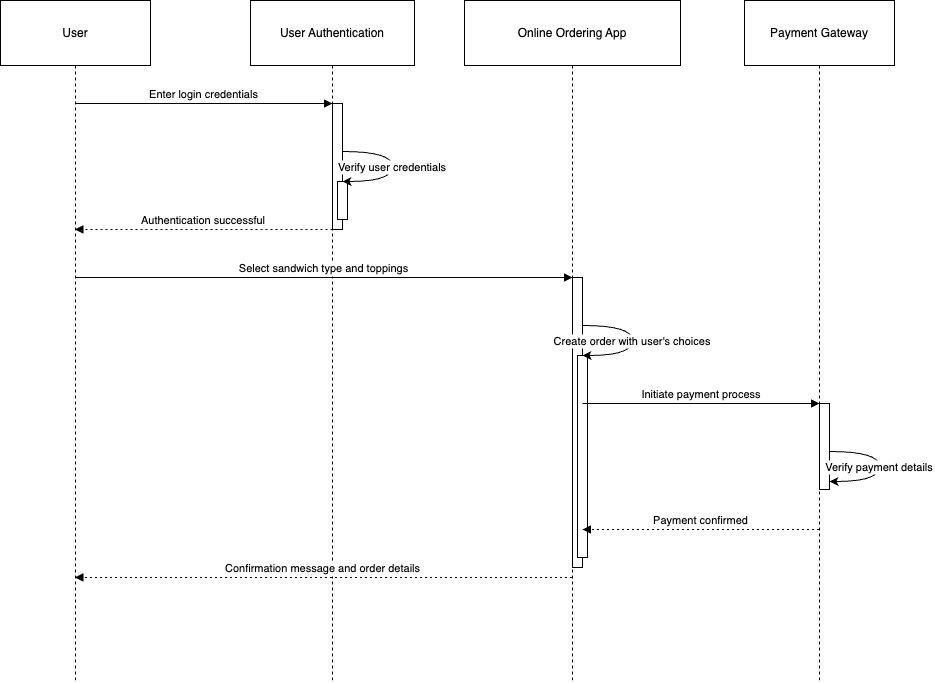

The diagram above was exported from draw.io. Its source (the exported page's mxGraphModel, read from the mxfile embedded in the PNG):
<mxGraphModel dx="1194" dy="741" grid="1" gridSize="10" guides="1" tooltips="1" connect="1" arrows="1" fold="1" page="1" pageScale="1" pageWidth="850" pageHeight="1100" math="0" shadow="0">
  <root>
    <mxCell id="0" />
    <mxCell id="1" parent="0" />
    <mxCell id="AmV-5tdD3ooTAFNbR3OH-1" value="User" style="shape=umlLifeline;perimeter=lifelinePerimeter;whiteSpace=wrap;container=1;dropTarget=0;collapsible=0;recursiveResize=0;outlineConnect=0;portConstraint=eastwest;newEdgeStyle={&quot;edgeStyle&quot;:&quot;elbowEdgeStyle&quot;,&quot;elbow&quot;:&quot;vertical&quot;,&quot;curved&quot;:0,&quot;rounded&quot;:0};size=65;" vertex="1" parent="1">
      <mxGeometry x="20" y="20" width="150" height="682" as="geometry" />
    </mxCell>
    <mxCell id="AmV-5tdD3ooTAFNbR3OH-2" value="User Authentication" style="shape=umlLifeline;perimeter=lifelinePerimeter;whiteSpace=wrap;container=1;dropTarget=0;collapsible=0;recursiveResize=0;outlineConnect=0;portConstraint=eastwest;newEdgeStyle={&quot;edgeStyle&quot;:&quot;elbowEdgeStyle&quot;,&quot;elbow&quot;:&quot;vertical&quot;,&quot;curved&quot;:0,&quot;rounded&quot;:0};size=65;" vertex="1" parent="1">
      <mxGeometry x="270" y="20" width="164" height="682" as="geometry" />
    </mxCell>
    <mxCell id="AmV-5tdD3ooTAFNbR3OH-3" value="" style="points=[];perimeter=orthogonalPerimeter;outlineConnect=0;targetShapes=umlLifeline;portConstraint=eastwest;newEdgeStyle={&quot;edgeStyle&quot;:&quot;elbowEdgeStyle&quot;,&quot;elbow&quot;:&quot;vertical&quot;,&quot;curved&quot;:0,&quot;rounded&quot;:0}" vertex="1" parent="AmV-5tdD3ooTAFNbR3OH-2">
      <mxGeometry x="82" y="103" width="10" height="126" as="geometry" />
    </mxCell>
    <mxCell id="AmV-5tdD3ooTAFNbR3OH-4" value="" style="points=[];perimeter=orthogonalPerimeter;outlineConnect=0;targetShapes=umlLifeline;portConstraint=eastwest;newEdgeStyle={&quot;edgeStyle&quot;:&quot;elbowEdgeStyle&quot;,&quot;elbow&quot;:&quot;vertical&quot;,&quot;curved&quot;:0,&quot;rounded&quot;:0}" vertex="1" parent="AmV-5tdD3ooTAFNbR3OH-2">
      <mxGeometry x="87" y="181" width="10" height="38" as="geometry" />
    </mxCell>
    <mxCell id="AmV-5tdD3ooTAFNbR3OH-5" value="Online Ordering App" style="shape=umlLifeline;perimeter=lifelinePerimeter;whiteSpace=wrap;container=1;dropTarget=0;collapsible=0;recursiveResize=0;outlineConnect=0;portConstraint=eastwest;newEdgeStyle={&quot;edgeStyle&quot;:&quot;elbowEdgeStyle&quot;,&quot;elbow&quot;:&quot;vertical&quot;,&quot;curved&quot;:0,&quot;rounded&quot;:0};size=65;" vertex="1" parent="1">
      <mxGeometry x="484" y="20" width="216" height="682" as="geometry" />
    </mxCell>
    <mxCell id="AmV-5tdD3ooTAFNbR3OH-6" value="" style="points=[];perimeter=orthogonalPerimeter;outlineConnect=0;targetShapes=umlLifeline;portConstraint=eastwest;newEdgeStyle={&quot;edgeStyle&quot;:&quot;elbowEdgeStyle&quot;,&quot;elbow&quot;:&quot;vertical&quot;,&quot;curved&quot;:0,&quot;rounded&quot;:0}" vertex="1" parent="AmV-5tdD3ooTAFNbR3OH-5">
      <mxGeometry x="108" y="277" width="10" height="290" as="geometry" />
    </mxCell>
    <mxCell id="AmV-5tdD3ooTAFNbR3OH-7" value="" style="points=[];perimeter=orthogonalPerimeter;outlineConnect=0;targetShapes=umlLifeline;portConstraint=eastwest;newEdgeStyle={&quot;edgeStyle&quot;:&quot;elbowEdgeStyle&quot;,&quot;elbow&quot;:&quot;vertical&quot;,&quot;curved&quot;:0,&quot;rounded&quot;:0}" vertex="1" parent="AmV-5tdD3ooTAFNbR3OH-5">
      <mxGeometry x="113" y="355" width="10" height="202" as="geometry" />
    </mxCell>
    <mxCell id="AmV-5tdD3ooTAFNbR3OH-8" value="Payment Gateway" style="shape=umlLifeline;perimeter=lifelinePerimeter;whiteSpace=wrap;container=1;dropTarget=0;collapsible=0;recursiveResize=0;outlineConnect=0;portConstraint=eastwest;newEdgeStyle={&quot;edgeStyle&quot;:&quot;elbowEdgeStyle&quot;,&quot;elbow&quot;:&quot;vertical&quot;,&quot;curved&quot;:0,&quot;rounded&quot;:0};size=65;" vertex="1" parent="1">
      <mxGeometry x="764" y="20" width="150" height="682" as="geometry" />
    </mxCell>
    <mxCell id="AmV-5tdD3ooTAFNbR3OH-9" value="" style="points=[];perimeter=orthogonalPerimeter;outlineConnect=0;targetShapes=umlLifeline;portConstraint=eastwest;newEdgeStyle={&quot;edgeStyle&quot;:&quot;elbowEdgeStyle&quot;,&quot;elbow&quot;:&quot;vertical&quot;,&quot;curved&quot;:0,&quot;rounded&quot;:0}" vertex="1" parent="AmV-5tdD3ooTAFNbR3OH-8">
      <mxGeometry x="75" y="403" width="10" height="86" as="geometry" />
    </mxCell>
    <mxCell id="AmV-5tdD3ooTAFNbR3OH-10" value="" style="points=[];perimeter=orthogonalPerimeter;outlineConnect=0;targetShapes=umlLifeline;portConstraint=eastwest;newEdgeStyle={&quot;edgeStyle&quot;:&quot;elbowEdgeStyle&quot;,&quot;elbow&quot;:&quot;vertical&quot;,&quot;curved&quot;:0,&quot;rounded&quot;:0}" vertex="1" parent="AmV-5tdD3ooTAFNbR3OH-8">
      <mxGeometry x="80" y="481" width="10" height="-2" as="geometry" />
    </mxCell>
    <mxCell id="AmV-5tdD3ooTAFNbR3OH-11" value="Enter login credentials" style="verticalAlign=bottom;endArrow=block;edgeStyle=elbowEdgeStyle;elbow=vertical;curved=0;rounded=0;" edge="1" parent="1" source="AmV-5tdD3ooTAFNbR3OH-1" target="AmV-5tdD3ooTAFNbR3OH-3">
      <mxGeometry relative="1" as="geometry">
        <Array as="points">
          <mxPoint x="234" y="123" />
        </Array>
      </mxGeometry>
    </mxCell>
    <mxCell id="AmV-5tdD3ooTAFNbR3OH-12" value="Verify user credentials" style="curved=1;rounded=0;" edge="1" parent="1" source="AmV-5tdD3ooTAFNbR3OH-3" target="AmV-5tdD3ooTAFNbR3OH-3">
      <mxGeometry relative="1" as="geometry">
        <Array as="points">
          <mxPoint x="412" y="171" />
          <mxPoint x="412" y="201" />
        </Array>
      </mxGeometry>
    </mxCell>
    <mxCell id="AmV-5tdD3ooTAFNbR3OH-13" value="Authentication successful" style="verticalAlign=bottom;endArrow=block;edgeStyle=elbowEdgeStyle;elbow=vertical;curved=0;rounded=0;dashed=1;dashPattern=2 3;" edge="1" parent="1" source="AmV-5tdD3ooTAFNbR3OH-3" target="AmV-5tdD3ooTAFNbR3OH-1">
      <mxGeometry relative="1" as="geometry">
        <Array as="points">
          <mxPoint x="231" y="249" />
        </Array>
      </mxGeometry>
    </mxCell>
    <mxCell id="AmV-5tdD3ooTAFNbR3OH-14" value="Select sandwich type and toppings" style="verticalAlign=bottom;endArrow=block;edgeStyle=elbowEdgeStyle;elbow=vertical;curved=0;rounded=0;" edge="1" parent="1" source="AmV-5tdD3ooTAFNbR3OH-1" target="AmV-5tdD3ooTAFNbR3OH-6">
      <mxGeometry relative="1" as="geometry">
        <Array as="points">
          <mxPoint x="354" y="297" />
        </Array>
      </mxGeometry>
    </mxCell>
    <mxCell id="AmV-5tdD3ooTAFNbR3OH-15" value="Create order with user's choices" style="curved=1;rounded=0;" edge="1" parent="1" source="AmV-5tdD3ooTAFNbR3OH-6" target="AmV-5tdD3ooTAFNbR3OH-6">
      <mxGeometry relative="1" as="geometry">
        <Array as="points">
          <mxPoint x="652" y="345" />
          <mxPoint x="652" y="375" />
        </Array>
      </mxGeometry>
    </mxCell>
    <mxCell id="AmV-5tdD3ooTAFNbR3OH-16" value="Initiate payment process" style="verticalAlign=bottom;endArrow=block;edgeStyle=elbowEdgeStyle;elbow=vertical;curved=0;rounded=0;" edge="1" parent="1" source="AmV-5tdD3ooTAFNbR3OH-6" target="AmV-5tdD3ooTAFNbR3OH-9">
      <mxGeometry relative="1" as="geometry">
        <Array as="points">
          <mxPoint x="733" y="423" />
        </Array>
      </mxGeometry>
    </mxCell>
    <mxCell id="AmV-5tdD3ooTAFNbR3OH-17" value="Verify payment details" style="curved=1;rounded=0;" edge="1" parent="1" source="AmV-5tdD3ooTAFNbR3OH-9" target="AmV-5tdD3ooTAFNbR3OH-9">
      <mxGeometry relative="1" as="geometry">
        <Array as="points">
          <mxPoint x="899" y="471" />
          <mxPoint x="899" y="501" />
        </Array>
      </mxGeometry>
    </mxCell>
    <mxCell id="AmV-5tdD3ooTAFNbR3OH-18" value="Payment confirmed" style="verticalAlign=bottom;endArrow=block;edgeStyle=elbowEdgeStyle;elbow=vertical;curved=0;rounded=0;dashed=1;dashPattern=2 3;" edge="1" parent="1" source="AmV-5tdD3ooTAFNbR3OH-8" target="AmV-5tdD3ooTAFNbR3OH-6">
      <mxGeometry relative="1" as="geometry">
        <Array as="points">
          <mxPoint x="731" y="549" />
        </Array>
      </mxGeometry>
    </mxCell>
    <mxCell id="AmV-5tdD3ooTAFNbR3OH-19" value="Confirmation message and order details" style="verticalAlign=bottom;endArrow=block;edgeStyle=elbowEdgeStyle;elbow=vertical;curved=0;rounded=0;dashed=1;dashPattern=2 3;" edge="1" parent="1" source="AmV-5tdD3ooTAFNbR3OH-5" target="AmV-5tdD3ooTAFNbR3OH-1">
      <mxGeometry relative="1" as="geometry">
        <Array as="points">
          <mxPoint x="351" y="597" />
        </Array>
      </mxGeometry>
    </mxCell>
  </root>
</mxGraphModel>